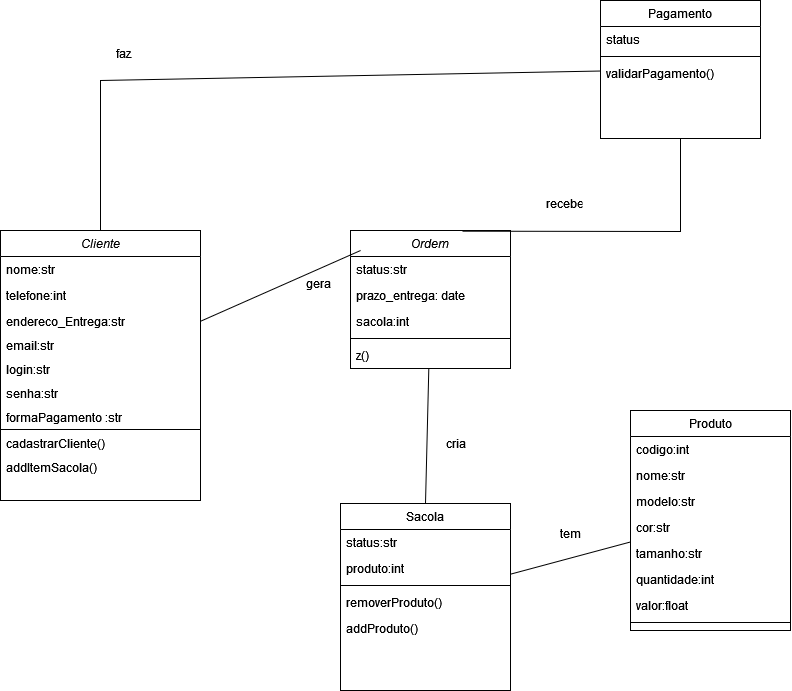

The diagram above was exported from draw.io. Its source (the exported page's mxGraphModel, read from the mxfile embedded in the PNG):
<mxGraphModel dx="1134" dy="563" grid="1" gridSize="10" guides="1" tooltips="1" connect="1" arrows="1" fold="1" page="1" pageScale="1" pageWidth="827" pageHeight="1169" math="0" shadow="0">
  <root>
    <mxCell id="WIyWlLk6GJQsqaUBKTNV-0" />
    <mxCell id="WIyWlLk6GJQsqaUBKTNV-1" parent="WIyWlLk6GJQsqaUBKTNV-0" />
    <mxCell id="zkfFHV4jXpPFQw0GAbJ--0" value="Cliente" style="swimlane;fontStyle=2;align=center;verticalAlign=top;childLayout=stackLayout;horizontal=1;startSize=26;horizontalStack=0;resizeParent=1;resizeLast=0;collapsible=1;marginBottom=0;rounded=0;shadow=0;strokeWidth=1;" parent="WIyWlLk6GJQsqaUBKTNV-1" vertex="1">
      <mxGeometry x="10" y="230" width="200" height="270" as="geometry">
        <mxRectangle x="230" y="140" width="160" height="26" as="alternateBounds" />
      </mxGeometry>
    </mxCell>
    <mxCell id="zkfFHV4jXpPFQw0GAbJ--1" value="nome:str" style="text;align=left;verticalAlign=top;spacingLeft=4;spacingRight=4;overflow=hidden;rotatable=0;points=[[0,0.5],[1,0.5]];portConstraint=eastwest;" parent="zkfFHV4jXpPFQw0GAbJ--0" vertex="1">
      <mxGeometry y="26" width="200" height="26" as="geometry" />
    </mxCell>
    <mxCell id="zkfFHV4jXpPFQw0GAbJ--2" value="telefone:int" style="text;align=left;verticalAlign=top;spacingLeft=4;spacingRight=4;overflow=hidden;rotatable=0;points=[[0,0.5],[1,0.5]];portConstraint=eastwest;rounded=0;shadow=0;html=0;" parent="zkfFHV4jXpPFQw0GAbJ--0" vertex="1">
      <mxGeometry y="52" width="200" height="26" as="geometry" />
    </mxCell>
    <mxCell id="wE6_f7kBVYK1psHwGk_l-8" value="endereco_Entrega:str" style="text;align=left;verticalAlign=top;spacingLeft=4;spacingRight=4;overflow=hidden;rotatable=0;points=[[0,0.5],[1,0.5]];portConstraint=eastwest;rounded=0;shadow=0;html=0;" vertex="1" parent="zkfFHV4jXpPFQw0GAbJ--0">
      <mxGeometry y="78" width="200" height="24" as="geometry" />
    </mxCell>
    <mxCell id="zkfFHV4jXpPFQw0GAbJ--3" value="email:str" style="text;align=left;verticalAlign=top;spacingLeft=4;spacingRight=4;overflow=hidden;rotatable=0;points=[[0,0.5],[1,0.5]];portConstraint=eastwest;rounded=0;shadow=0;html=0;" parent="zkfFHV4jXpPFQw0GAbJ--0" vertex="1">
      <mxGeometry y="102" width="200" height="24" as="geometry" />
    </mxCell>
    <mxCell id="wE6_f7kBVYK1psHwGk_l-9" value="login:str" style="text;align=left;verticalAlign=top;spacingLeft=4;spacingRight=4;overflow=hidden;rotatable=0;points=[[0,0.5],[1,0.5]];portConstraint=eastwest;rounded=0;shadow=0;html=0;" vertex="1" parent="zkfFHV4jXpPFQw0GAbJ--0">
      <mxGeometry y="126" width="200" height="24" as="geometry" />
    </mxCell>
    <mxCell id="wE6_f7kBVYK1psHwGk_l-10" value="senha:str" style="text;align=left;verticalAlign=top;spacingLeft=4;spacingRight=4;overflow=hidden;rotatable=0;points=[[0,0.5],[1,0.5]];portConstraint=eastwest;rounded=0;shadow=0;html=0;" vertex="1" parent="zkfFHV4jXpPFQw0GAbJ--0">
      <mxGeometry y="150" width="200" height="24" as="geometry" />
    </mxCell>
    <mxCell id="wE6_f7kBVYK1psHwGk_l-15" value="formaPagamento :str" style="text;align=left;verticalAlign=top;spacingLeft=4;spacingRight=4;overflow=hidden;rotatable=0;points=[[0,0.5],[1,0.5]];portConstraint=eastwest;rounded=0;shadow=0;html=0;" vertex="1" parent="zkfFHV4jXpPFQw0GAbJ--0">
      <mxGeometry y="174" width="200" height="24" as="geometry" />
    </mxCell>
    <mxCell id="zkfFHV4jXpPFQw0GAbJ--4" value="" style="line;html=1;strokeWidth=1;align=left;verticalAlign=middle;spacingTop=-1;spacingLeft=3;spacingRight=3;rotatable=0;labelPosition=right;points=[];portConstraint=eastwest;" parent="zkfFHV4jXpPFQw0GAbJ--0" vertex="1">
      <mxGeometry y="198" width="200" height="2" as="geometry" />
    </mxCell>
    <mxCell id="wE6_f7kBVYK1psHwGk_l-11" value="cadastrarCliente()" style="text;align=left;verticalAlign=top;spacingLeft=4;spacingRight=4;overflow=hidden;rotatable=0;points=[[0,0.5],[1,0.5]];portConstraint=eastwest;rounded=0;shadow=0;html=0;" vertex="1" parent="zkfFHV4jXpPFQw0GAbJ--0">
      <mxGeometry y="200" width="200" height="24" as="geometry" />
    </mxCell>
    <mxCell id="wE6_f7kBVYK1psHwGk_l-12" value="addItemSacola()" style="text;align=left;verticalAlign=top;spacingLeft=4;spacingRight=4;overflow=hidden;rotatable=0;points=[[0,0.5],[1,0.5]];portConstraint=eastwest;rounded=0;shadow=0;html=0;" vertex="1" parent="zkfFHV4jXpPFQw0GAbJ--0">
      <mxGeometry y="224" width="200" height="24" as="geometry" />
    </mxCell>
    <mxCell id="zkfFHV4jXpPFQw0GAbJ--6" value="Sacola" style="swimlane;fontStyle=0;align=center;verticalAlign=top;childLayout=stackLayout;horizontal=1;startSize=26;horizontalStack=0;resizeParent=1;resizeLast=0;collapsible=1;marginBottom=0;rounded=0;shadow=0;strokeWidth=1;" parent="WIyWlLk6GJQsqaUBKTNV-1" vertex="1">
      <mxGeometry x="350" y="503" width="170" height="187" as="geometry">
        <mxRectangle x="130" y="380" width="160" height="26" as="alternateBounds" />
      </mxGeometry>
    </mxCell>
    <mxCell id="zkfFHV4jXpPFQw0GAbJ--7" value="status:str" style="text;align=left;verticalAlign=top;spacingLeft=4;spacingRight=4;overflow=hidden;rotatable=0;points=[[0,0.5],[1,0.5]];portConstraint=eastwest;" parent="zkfFHV4jXpPFQw0GAbJ--6" vertex="1">
      <mxGeometry y="26" width="170" height="26" as="geometry" />
    </mxCell>
    <mxCell id="zkfFHV4jXpPFQw0GAbJ--8" value="produto:int" style="text;align=left;verticalAlign=top;spacingLeft=4;spacingRight=4;overflow=hidden;rotatable=0;points=[[0,0.5],[1,0.5]];portConstraint=eastwest;rounded=0;shadow=0;html=0;" parent="zkfFHV4jXpPFQw0GAbJ--6" vertex="1">
      <mxGeometry y="52" width="170" height="26" as="geometry" />
    </mxCell>
    <mxCell id="zkfFHV4jXpPFQw0GAbJ--9" value="" style="line;html=1;strokeWidth=1;align=left;verticalAlign=middle;spacingTop=-1;spacingLeft=3;spacingRight=3;rotatable=0;labelPosition=right;points=[];portConstraint=eastwest;" parent="zkfFHV4jXpPFQw0GAbJ--6" vertex="1">
      <mxGeometry y="78" width="170" height="8" as="geometry" />
    </mxCell>
    <mxCell id="zkfFHV4jXpPFQw0GAbJ--11" value="removerProduto()" style="text;align=left;verticalAlign=top;spacingLeft=4;spacingRight=4;overflow=hidden;rotatable=0;points=[[0,0.5],[1,0.5]];portConstraint=eastwest;" parent="zkfFHV4jXpPFQw0GAbJ--6" vertex="1">
      <mxGeometry y="86" width="170" height="26" as="geometry" />
    </mxCell>
    <mxCell id="wE6_f7kBVYK1psHwGk_l-29" value="addProduto()" style="text;align=left;verticalAlign=top;spacingLeft=4;spacingRight=4;overflow=hidden;rotatable=0;points=[[0,0.5],[1,0.5]];portConstraint=eastwest;" vertex="1" parent="zkfFHV4jXpPFQw0GAbJ--6">
      <mxGeometry y="112" width="170" height="26" as="geometry" />
    </mxCell>
    <mxCell id="zkfFHV4jXpPFQw0GAbJ--13" value="Produto" style="swimlane;fontStyle=0;align=center;verticalAlign=top;childLayout=stackLayout;horizontal=1;startSize=26;horizontalStack=0;resizeParent=1;resizeLast=0;collapsible=1;marginBottom=0;rounded=0;shadow=0;strokeWidth=1;" parent="WIyWlLk6GJQsqaUBKTNV-1" vertex="1">
      <mxGeometry x="640" y="410" width="160" height="220" as="geometry">
        <mxRectangle x="340" y="380" width="170" height="26" as="alternateBounds" />
      </mxGeometry>
    </mxCell>
    <mxCell id="wE6_f7kBVYK1psHwGk_l-40" value="codigo:int" style="text;align=left;verticalAlign=top;spacingLeft=4;spacingRight=4;overflow=hidden;rotatable=0;points=[[0,0.5],[1,0.5]];portConstraint=eastwest;" vertex="1" parent="zkfFHV4jXpPFQw0GAbJ--13">
      <mxGeometry y="26" width="160" height="26" as="geometry" />
    </mxCell>
    <mxCell id="zkfFHV4jXpPFQw0GAbJ--14" value="nome:str" style="text;align=left;verticalAlign=top;spacingLeft=4;spacingRight=4;overflow=hidden;rotatable=0;points=[[0,0.5],[1,0.5]];portConstraint=eastwest;" parent="zkfFHV4jXpPFQw0GAbJ--13" vertex="1">
      <mxGeometry y="52" width="160" height="26" as="geometry" />
    </mxCell>
    <mxCell id="wE6_f7kBVYK1psHwGk_l-33" value="modelo:str" style="text;align=left;verticalAlign=top;spacingLeft=4;spacingRight=4;overflow=hidden;rotatable=0;points=[[0,0.5],[1,0.5]];portConstraint=eastwest;" vertex="1" parent="zkfFHV4jXpPFQw0GAbJ--13">
      <mxGeometry y="78" width="160" height="26" as="geometry" />
    </mxCell>
    <mxCell id="wE6_f7kBVYK1psHwGk_l-32" value="cor:str" style="text;align=left;verticalAlign=top;spacingLeft=4;spacingRight=4;overflow=hidden;rotatable=0;points=[[0,0.5],[1,0.5]];portConstraint=eastwest;" vertex="1" parent="zkfFHV4jXpPFQw0GAbJ--13">
      <mxGeometry y="104" width="160" height="26" as="geometry" />
    </mxCell>
    <mxCell id="wE6_f7kBVYK1psHwGk_l-31" value="tamanho:str" style="text;align=left;verticalAlign=top;spacingLeft=4;spacingRight=4;overflow=hidden;rotatable=0;points=[[0,0.5],[1,0.5]];portConstraint=eastwest;" vertex="1" parent="zkfFHV4jXpPFQw0GAbJ--13">
      <mxGeometry y="130" width="160" height="26" as="geometry" />
    </mxCell>
    <mxCell id="wE6_f7kBVYK1psHwGk_l-36" value="quantidade:int" style="text;align=left;verticalAlign=top;spacingLeft=4;spacingRight=4;overflow=hidden;rotatable=0;points=[[0,0.5],[1,0.5]];portConstraint=eastwest;" vertex="1" parent="zkfFHV4jXpPFQw0GAbJ--13">
      <mxGeometry y="156" width="160" height="26" as="geometry" />
    </mxCell>
    <mxCell id="wE6_f7kBVYK1psHwGk_l-30" value="valor:float" style="text;align=left;verticalAlign=top;spacingLeft=4;spacingRight=4;overflow=hidden;rotatable=0;points=[[0,0.5],[1,0.5]];portConstraint=eastwest;" vertex="1" parent="zkfFHV4jXpPFQw0GAbJ--13">
      <mxGeometry y="182" width="160" height="26" as="geometry" />
    </mxCell>
    <mxCell id="zkfFHV4jXpPFQw0GAbJ--15" value="" style="line;html=1;strokeWidth=1;align=left;verticalAlign=middle;spacingTop=-1;spacingLeft=3;spacingRight=3;rotatable=0;labelPosition=right;points=[];portConstraint=eastwest;" parent="zkfFHV4jXpPFQw0GAbJ--13" vertex="1">
      <mxGeometry y="208" width="160" height="8" as="geometry" />
    </mxCell>
    <mxCell id="zkfFHV4jXpPFQw0GAbJ--17" value="Pagamento" style="swimlane;fontStyle=0;align=center;verticalAlign=top;childLayout=stackLayout;horizontal=1;startSize=26;horizontalStack=0;resizeParent=1;resizeLast=0;collapsible=1;marginBottom=0;rounded=0;shadow=0;strokeWidth=1;" parent="WIyWlLk6GJQsqaUBKTNV-1" vertex="1">
      <mxGeometry x="610" width="160" height="138" as="geometry">
        <mxRectangle x="550" y="140" width="160" height="26" as="alternateBounds" />
      </mxGeometry>
    </mxCell>
    <mxCell id="zkfFHV4jXpPFQw0GAbJ--22" value="status" style="text;align=left;verticalAlign=top;spacingLeft=4;spacingRight=4;overflow=hidden;rotatable=0;points=[[0,0.5],[1,0.5]];portConstraint=eastwest;rounded=0;shadow=0;html=0;" parent="zkfFHV4jXpPFQw0GAbJ--17" vertex="1">
      <mxGeometry y="26" width="160" height="26" as="geometry" />
    </mxCell>
    <mxCell id="zkfFHV4jXpPFQw0GAbJ--23" value="" style="line;html=1;strokeWidth=1;align=left;verticalAlign=middle;spacingTop=-1;spacingLeft=3;spacingRight=3;rotatable=0;labelPosition=right;points=[];portConstraint=eastwest;" parent="zkfFHV4jXpPFQw0GAbJ--17" vertex="1">
      <mxGeometry y="52" width="160" height="8" as="geometry" />
    </mxCell>
    <mxCell id="zkfFHV4jXpPFQw0GAbJ--24" value="validarPagamento()" style="text;align=left;verticalAlign=top;spacingLeft=4;spacingRight=4;overflow=hidden;rotatable=0;points=[[0,0.5],[1,0.5]];portConstraint=eastwest;" parent="zkfFHV4jXpPFQw0GAbJ--17" vertex="1">
      <mxGeometry y="60" width="160" height="26" as="geometry" />
    </mxCell>
    <mxCell id="wE6_f7kBVYK1psHwGk_l-1" value="Ordem" style="swimlane;fontStyle=2;align=center;verticalAlign=top;childLayout=stackLayout;horizontal=1;startSize=26;horizontalStack=0;resizeParent=1;resizeLast=0;collapsible=1;marginBottom=0;rounded=0;shadow=0;strokeWidth=1;" vertex="1" parent="WIyWlLk6GJQsqaUBKTNV-1">
      <mxGeometry x="360" y="230" width="160" height="138" as="geometry">
        <mxRectangle x="230" y="140" width="160" height="26" as="alternateBounds" />
      </mxGeometry>
    </mxCell>
    <mxCell id="wE6_f7kBVYK1psHwGk_l-2" value="status:str" style="text;align=left;verticalAlign=top;spacingLeft=4;spacingRight=4;overflow=hidden;rotatable=0;points=[[0,0.5],[1,0.5]];portConstraint=eastwest;" vertex="1" parent="wE6_f7kBVYK1psHwGk_l-1">
      <mxGeometry y="26" width="160" height="26" as="geometry" />
    </mxCell>
    <mxCell id="wE6_f7kBVYK1psHwGk_l-3" value="prazo_entrega: date" style="text;align=left;verticalAlign=top;spacingLeft=4;spacingRight=4;overflow=hidden;rotatable=0;points=[[0,0.5],[1,0.5]];portConstraint=eastwest;rounded=0;shadow=0;html=0;" vertex="1" parent="wE6_f7kBVYK1psHwGk_l-1">
      <mxGeometry y="52" width="160" height="26" as="geometry" />
    </mxCell>
    <mxCell id="wE6_f7kBVYK1psHwGk_l-4" value="sacola:int" style="text;align=left;verticalAlign=top;spacingLeft=4;spacingRight=4;overflow=hidden;rotatable=0;points=[[0,0.5],[1,0.5]];portConstraint=eastwest;rounded=0;shadow=0;html=0;" vertex="1" parent="wE6_f7kBVYK1psHwGk_l-1">
      <mxGeometry y="78" width="160" height="26" as="geometry" />
    </mxCell>
    <mxCell id="wE6_f7kBVYK1psHwGk_l-5" value="" style="line;html=1;strokeWidth=1;align=left;verticalAlign=middle;spacingTop=-1;spacingLeft=3;spacingRight=3;rotatable=0;labelPosition=right;points=[];portConstraint=eastwest;" vertex="1" parent="wE6_f7kBVYK1psHwGk_l-1">
      <mxGeometry y="104" width="160" height="8" as="geometry" />
    </mxCell>
    <mxCell id="wE6_f7kBVYK1psHwGk_l-6" value="z()" style="text;align=left;verticalAlign=top;spacingLeft=4;spacingRight=4;overflow=hidden;rotatable=0;points=[[0,0.5],[1,0.5]];portConstraint=eastwest;" vertex="1" parent="wE6_f7kBVYK1psHwGk_l-1">
      <mxGeometry y="112" width="160" height="26" as="geometry" />
    </mxCell>
    <mxCell id="wE6_f7kBVYK1psHwGk_l-22" value="gera" style="text;align=left;verticalAlign=top;spacingLeft=4;spacingRight=4;overflow=hidden;rotatable=0;points=[[0,0.5],[1,0.5]];portConstraint=eastwest;rounded=0;shadow=0;html=0;" vertex="1" parent="WIyWlLk6GJQsqaUBKTNV-1">
      <mxGeometry x="310" y="270" width="46" height="24" as="geometry" />
    </mxCell>
    <mxCell id="wE6_f7kBVYK1psHwGk_l-23" value="" style="endArrow=none;html=1;rounded=0;exitX=0.5;exitY=0;exitDx=0;exitDy=0;" edge="1" parent="WIyWlLk6GJQsqaUBKTNV-1" source="zkfFHV4jXpPFQw0GAbJ--6" target="wE6_f7kBVYK1psHwGk_l-1">
      <mxGeometry width="50" height="50" relative="1" as="geometry">
        <mxPoint x="370" y="260" as="sourcePoint" />
        <mxPoint x="420" y="210" as="targetPoint" />
      </mxGeometry>
    </mxCell>
    <mxCell id="wE6_f7kBVYK1psHwGk_l-24" value="" style="endArrow=none;html=1;rounded=0;" edge="1" parent="WIyWlLk6GJQsqaUBKTNV-1" source="zkfFHV4jXpPFQw0GAbJ--13" target="zkfFHV4jXpPFQw0GAbJ--6">
      <mxGeometry width="50" height="50" relative="1" as="geometry">
        <mxPoint x="610" y="380" as="sourcePoint" />
        <mxPoint x="420" y="330" as="targetPoint" />
      </mxGeometry>
    </mxCell>
    <mxCell id="wE6_f7kBVYK1psHwGk_l-25" value="" style="endArrow=none;html=1;rounded=0;" edge="1" parent="WIyWlLk6GJQsqaUBKTNV-1" source="zkfFHV4jXpPFQw0GAbJ--0" target="zkfFHV4jXpPFQw0GAbJ--17">
      <mxGeometry width="50" height="50" relative="1" as="geometry">
        <mxPoint x="60" y="230" as="sourcePoint" />
        <mxPoint x="290" y="165" as="targetPoint" />
        <Array as="points">
          <mxPoint x="110" y="80" />
        </Array>
      </mxGeometry>
    </mxCell>
    <mxCell id="wE6_f7kBVYK1psHwGk_l-26" value="" style="endArrow=none;html=1;rounded=0;exitX=0.699;exitY=0.005;exitDx=0;exitDy=0;exitPerimeter=0;" edge="1" parent="WIyWlLk6GJQsqaUBKTNV-1" source="wE6_f7kBVYK1psHwGk_l-1" target="zkfFHV4jXpPFQw0GAbJ--17">
      <mxGeometry width="50" height="50" relative="1" as="geometry">
        <mxPoint x="370" y="240" as="sourcePoint" />
        <mxPoint x="420" y="190" as="targetPoint" />
        <Array as="points">
          <mxPoint x="690" y="231" />
        </Array>
      </mxGeometry>
    </mxCell>
    <mxCell id="wE6_f7kBVYK1psHwGk_l-27" value="" style="endArrow=none;html=1;rounded=0;entryX=0.063;entryY=0.145;entryDx=0;entryDy=0;entryPerimeter=0;" edge="1" parent="WIyWlLk6GJQsqaUBKTNV-1" source="zkfFHV4jXpPFQw0GAbJ--0" target="wE6_f7kBVYK1psHwGk_l-1">
      <mxGeometry width="50" height="50" relative="1" as="geometry">
        <mxPoint x="290" y="411" as="sourcePoint" />
        <mxPoint x="324" y="319" as="targetPoint" />
      </mxGeometry>
    </mxCell>
    <mxCell id="wE6_f7kBVYK1psHwGk_l-28" value="faz" style="text;align=left;verticalAlign=top;spacingLeft=4;spacingRight=4;overflow=hidden;rotatable=0;points=[[0,0.5],[1,0.5]];portConstraint=eastwest;rounded=0;shadow=0;html=0;" vertex="1" parent="WIyWlLk6GJQsqaUBKTNV-1">
      <mxGeometry x="120" y="40" width="46" height="24" as="geometry" />
    </mxCell>
    <mxCell id="wE6_f7kBVYK1psHwGk_l-37" value="recebe" style="text;align=left;verticalAlign=top;spacingLeft=4;spacingRight=4;overflow=hidden;rotatable=0;points=[[0,0.5],[1,0.5]];portConstraint=eastwest;rounded=0;shadow=0;html=0;" vertex="1" parent="WIyWlLk6GJQsqaUBKTNV-1">
      <mxGeometry x="550" y="190" width="46" height="24" as="geometry" />
    </mxCell>
    <mxCell id="wE6_f7kBVYK1psHwGk_l-38" value="cria" style="text;align=left;verticalAlign=top;spacingLeft=4;spacingRight=4;overflow=hidden;rotatable=0;points=[[0,0.5],[1,0.5]];portConstraint=eastwest;rounded=0;shadow=0;html=0;" vertex="1" parent="WIyWlLk6GJQsqaUBKTNV-1">
      <mxGeometry x="450" y="430" width="46" height="24" as="geometry" />
    </mxCell>
    <mxCell id="wE6_f7kBVYK1psHwGk_l-39" value="tem" style="text;align=left;verticalAlign=top;spacingLeft=4;spacingRight=4;overflow=hidden;rotatable=0;points=[[0,0.5],[1,0.5]];portConstraint=eastwest;rounded=0;shadow=0;html=0;" vertex="1" parent="WIyWlLk6GJQsqaUBKTNV-1">
      <mxGeometry x="564" y="520" width="46" height="24" as="geometry" />
    </mxCell>
  </root>
</mxGraphModel>